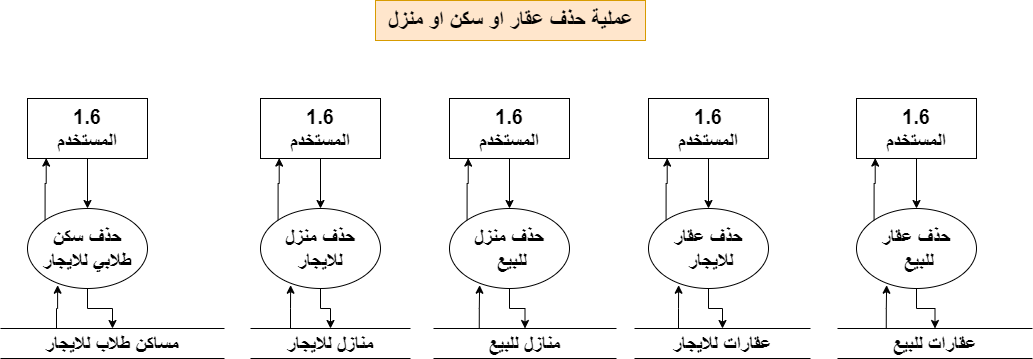

The diagram above was exported from draw.io. Its source (the exported page's mxGraphModel, read from the mxfile embedded in the PNG):
<mxGraphModel dx="880" dy="-676" grid="1" gridSize="10" guides="1" tooltips="1" connect="1" arrows="1" fold="1" page="1" pageScale="1" pageWidth="1920" pageHeight="1200" math="0" shadow="0">
  <root>
    <mxCell id="0" />
    <mxCell id="1" parent="0" />
    <mxCell id="XCScsXK5GvoUyEbl9cN0-1" value="&lt;font size=&quot;1&quot; style=&quot;&quot;&gt;&lt;b style=&quot;font-size: 22px;&quot;&gt;عملية حذف عقار او سكن او منزل&lt;/b&gt;&lt;/font&gt;" style="text;html=1;align=center;verticalAlign=middle;resizable=0;points=[];autosize=1;strokeColor=#d79b00;fillColor=#ffe6cc;" parent="1" vertex="1">
      <mxGeometry x="819" y="1330" width="270" height="40" as="geometry" />
    </mxCell>
    <mxCell id="XCScsXK5GvoUyEbl9cN0-2" style="edgeStyle=orthogonalEdgeStyle;rounded=0;orthogonalLoop=1;jettySize=auto;html=1;" parent="1" source="XCScsXK5GvoUyEbl9cN0-3" target="XCScsXK5GvoUyEbl9cN0-5" edge="1">
      <mxGeometry relative="1" as="geometry" />
    </mxCell>
    <mxCell id="XCScsXK5GvoUyEbl9cN0-3" value="&lt;font style=&quot;font-size: 20px;&quot;&gt;&lt;b&gt;1.6&lt;br&gt;المستخدم&lt;/b&gt;&lt;/font&gt;" style="rounded=0;whiteSpace=wrap;html=1;" parent="1" vertex="1">
      <mxGeometry x="1300" y="1428" width="120" height="60" as="geometry" />
    </mxCell>
    <mxCell id="XCScsXK5GvoUyEbl9cN0-4" style="edgeStyle=orthogonalEdgeStyle;rounded=0;orthogonalLoop=1;jettySize=auto;html=1;" parent="1" source="XCScsXK5GvoUyEbl9cN0-5" target="XCScsXK5GvoUyEbl9cN0-6" edge="1">
      <mxGeometry relative="1" as="geometry" />
    </mxCell>
    <mxCell id="XCScsXK5GvoUyEbl9cN0-5" value="&lt;span style=&quot;font-size: 20px;&quot;&gt;&lt;b&gt;حذف عقار&lt;br&gt;&amp;nbsp;للبيع&lt;br&gt;&lt;/b&gt;&lt;/span&gt;" style="ellipse;whiteSpace=wrap;html=1;" parent="1" vertex="1">
      <mxGeometry x="1300" y="1538" width="120" height="80" as="geometry" />
    </mxCell>
    <mxCell id="XCScsXK5GvoUyEbl9cN0-6" value="&lt;font style=&quot;font-size: 20px;&quot;&gt;&lt;b&gt;عقارات للبيع&lt;/b&gt;&lt;/font&gt;" style="shape=partialRectangle;whiteSpace=wrap;html=1;left=0;right=0;fillColor=none;" parent="1" vertex="1">
      <mxGeometry x="1281" y="1658" width="195" height="30" as="geometry" />
    </mxCell>
    <mxCell id="XCScsXK5GvoUyEbl9cN0-7" style="edgeStyle=orthogonalEdgeStyle;rounded=0;orthogonalLoop=1;jettySize=auto;html=1;exitX=0.25;exitY=0;exitDx=0;exitDy=0;entryX=0.251;entryY=0.959;entryDx=0;entryDy=0;entryPerimeter=0;" parent="1" source="XCScsXK5GvoUyEbl9cN0-6" target="XCScsXK5GvoUyEbl9cN0-5" edge="1">
      <mxGeometry relative="1" as="geometry" />
    </mxCell>
    <mxCell id="XCScsXK5GvoUyEbl9cN0-8" style="edgeStyle=orthogonalEdgeStyle;rounded=0;orthogonalLoop=1;jettySize=auto;html=1;exitX=0;exitY=0;exitDx=0;exitDy=0;entryX=0.156;entryY=0.993;entryDx=0;entryDy=0;entryPerimeter=0;" parent="1" source="XCScsXK5GvoUyEbl9cN0-5" target="XCScsXK5GvoUyEbl9cN0-3" edge="1">
      <mxGeometry relative="1" as="geometry" />
    </mxCell>
    <mxCell id="XCScsXK5GvoUyEbl9cN0-9" style="edgeStyle=orthogonalEdgeStyle;rounded=0;orthogonalLoop=1;jettySize=auto;html=1;" parent="1" source="XCScsXK5GvoUyEbl9cN0-10" target="XCScsXK5GvoUyEbl9cN0-12" edge="1">
      <mxGeometry relative="1" as="geometry" />
    </mxCell>
    <mxCell id="XCScsXK5GvoUyEbl9cN0-10" value="&lt;font style=&quot;font-size: 20px;&quot;&gt;&lt;b&gt;1.6&lt;br&gt;المستخدم&lt;/b&gt;&lt;/font&gt;" style="rounded=0;whiteSpace=wrap;html=1;" parent="1" vertex="1">
      <mxGeometry x="1092" y="1428" width="120" height="60" as="geometry" />
    </mxCell>
    <mxCell id="XCScsXK5GvoUyEbl9cN0-11" style="edgeStyle=orthogonalEdgeStyle;rounded=0;orthogonalLoop=1;jettySize=auto;html=1;" parent="1" source="XCScsXK5GvoUyEbl9cN0-12" target="XCScsXK5GvoUyEbl9cN0-13" edge="1">
      <mxGeometry relative="1" as="geometry" />
    </mxCell>
    <mxCell id="XCScsXK5GvoUyEbl9cN0-12" value="&lt;span style=&quot;font-size: 20px;&quot;&gt;&lt;b&gt;حذف عقار&lt;br&gt;&amp;nbsp;للايجار&lt;br&gt;&lt;/b&gt;&lt;/span&gt;" style="ellipse;whiteSpace=wrap;html=1;" parent="1" vertex="1">
      <mxGeometry x="1092" y="1538" width="120" height="80" as="geometry" />
    </mxCell>
    <mxCell id="XCScsXK5GvoUyEbl9cN0-13" value="&lt;font style=&quot;font-size: 20px;&quot;&gt;&lt;b&gt;عقارات للايجار&lt;/b&gt;&lt;/font&gt;" style="shape=partialRectangle;whiteSpace=wrap;html=1;left=0;right=0;fillColor=none;" parent="1" vertex="1">
      <mxGeometry x="1078" y="1658" width="176" height="30" as="geometry" />
    </mxCell>
    <mxCell id="XCScsXK5GvoUyEbl9cN0-14" style="edgeStyle=orthogonalEdgeStyle;rounded=0;orthogonalLoop=1;jettySize=auto;html=1;exitX=0.25;exitY=0;exitDx=0;exitDy=0;entryX=0.251;entryY=0.959;entryDx=0;entryDy=0;entryPerimeter=0;" parent="1" source="XCScsXK5GvoUyEbl9cN0-13" target="XCScsXK5GvoUyEbl9cN0-12" edge="1">
      <mxGeometry relative="1" as="geometry" />
    </mxCell>
    <mxCell id="XCScsXK5GvoUyEbl9cN0-15" style="edgeStyle=orthogonalEdgeStyle;rounded=0;orthogonalLoop=1;jettySize=auto;html=1;exitX=0;exitY=0;exitDx=0;exitDy=0;entryX=0.156;entryY=0.993;entryDx=0;entryDy=0;entryPerimeter=0;" parent="1" source="XCScsXK5GvoUyEbl9cN0-12" target="XCScsXK5GvoUyEbl9cN0-10" edge="1">
      <mxGeometry relative="1" as="geometry" />
    </mxCell>
    <mxCell id="XCScsXK5GvoUyEbl9cN0-16" style="edgeStyle=orthogonalEdgeStyle;rounded=0;orthogonalLoop=1;jettySize=auto;html=1;" parent="1" source="XCScsXK5GvoUyEbl9cN0-17" target="XCScsXK5GvoUyEbl9cN0-19" edge="1">
      <mxGeometry relative="1" as="geometry" />
    </mxCell>
    <mxCell id="XCScsXK5GvoUyEbl9cN0-17" value="&lt;font style=&quot;font-size: 20px;&quot;&gt;&lt;b&gt;1.6&lt;br&gt;المستخدم&lt;/b&gt;&lt;/font&gt;" style="rounded=0;whiteSpace=wrap;html=1;" parent="1" vertex="1">
      <mxGeometry x="893" y="1428" width="120" height="60" as="geometry" />
    </mxCell>
    <mxCell id="XCScsXK5GvoUyEbl9cN0-18" style="edgeStyle=orthogonalEdgeStyle;rounded=0;orthogonalLoop=1;jettySize=auto;html=1;" parent="1" source="XCScsXK5GvoUyEbl9cN0-19" target="XCScsXK5GvoUyEbl9cN0-20" edge="1">
      <mxGeometry relative="1" as="geometry" />
    </mxCell>
    <mxCell id="XCScsXK5GvoUyEbl9cN0-19" value="&lt;span style=&quot;font-size: 20px;&quot;&gt;&lt;b&gt;حذف منزل&lt;br&gt;&amp;nbsp;للبيع&lt;br&gt;&lt;/b&gt;&lt;/span&gt;" style="ellipse;whiteSpace=wrap;html=1;" parent="1" vertex="1">
      <mxGeometry x="893" y="1538" width="120" height="80" as="geometry" />
    </mxCell>
    <mxCell id="XCScsXK5GvoUyEbl9cN0-20" value="&lt;font style=&quot;font-size: 20px;&quot;&gt;&lt;b&gt;منازل للبيع&lt;/b&gt;&lt;/font&gt;" style="shape=partialRectangle;whiteSpace=wrap;html=1;left=0;right=0;fillColor=none;" parent="1" vertex="1">
      <mxGeometry x="877" y="1658" width="183" height="30" as="geometry" />
    </mxCell>
    <mxCell id="XCScsXK5GvoUyEbl9cN0-21" style="edgeStyle=orthogonalEdgeStyle;rounded=0;orthogonalLoop=1;jettySize=auto;html=1;exitX=0.25;exitY=0;exitDx=0;exitDy=0;entryX=0.251;entryY=0.959;entryDx=0;entryDy=0;entryPerimeter=0;" parent="1" source="XCScsXK5GvoUyEbl9cN0-20" target="XCScsXK5GvoUyEbl9cN0-19" edge="1">
      <mxGeometry relative="1" as="geometry" />
    </mxCell>
    <mxCell id="XCScsXK5GvoUyEbl9cN0-22" style="edgeStyle=orthogonalEdgeStyle;rounded=0;orthogonalLoop=1;jettySize=auto;html=1;exitX=0;exitY=0;exitDx=0;exitDy=0;entryX=0.156;entryY=0.993;entryDx=0;entryDy=0;entryPerimeter=0;" parent="1" source="XCScsXK5GvoUyEbl9cN0-19" target="XCScsXK5GvoUyEbl9cN0-17" edge="1">
      <mxGeometry relative="1" as="geometry" />
    </mxCell>
    <mxCell id="XCScsXK5GvoUyEbl9cN0-23" style="edgeStyle=orthogonalEdgeStyle;rounded=0;orthogonalLoop=1;jettySize=auto;html=1;" parent="1" source="XCScsXK5GvoUyEbl9cN0-24" target="XCScsXK5GvoUyEbl9cN0-26" edge="1">
      <mxGeometry relative="1" as="geometry" />
    </mxCell>
    <mxCell id="XCScsXK5GvoUyEbl9cN0-24" value="&lt;font style=&quot;font-size: 20px;&quot;&gt;&lt;b&gt;1.6&lt;br&gt;المستخدم&lt;/b&gt;&lt;/font&gt;" style="rounded=0;whiteSpace=wrap;html=1;" parent="1" vertex="1">
      <mxGeometry x="704" y="1428" width="120" height="60" as="geometry" />
    </mxCell>
    <mxCell id="XCScsXK5GvoUyEbl9cN0-25" style="edgeStyle=orthogonalEdgeStyle;rounded=0;orthogonalLoop=1;jettySize=auto;html=1;" parent="1" source="XCScsXK5GvoUyEbl9cN0-26" target="XCScsXK5GvoUyEbl9cN0-27" edge="1">
      <mxGeometry relative="1" as="geometry" />
    </mxCell>
    <mxCell id="XCScsXK5GvoUyEbl9cN0-26" value="&lt;span style=&quot;font-size: 20px;&quot;&gt;&lt;b&gt;حذف منزل للايجار&lt;br&gt;&lt;/b&gt;&lt;/span&gt;" style="ellipse;whiteSpace=wrap;html=1;" parent="1" vertex="1">
      <mxGeometry x="704" y="1538" width="120" height="80" as="geometry" />
    </mxCell>
    <mxCell id="XCScsXK5GvoUyEbl9cN0-27" value="&lt;font style=&quot;font-size: 20px;&quot;&gt;&lt;b&gt;منازل للايجار&lt;/b&gt;&lt;/font&gt;" style="shape=partialRectangle;whiteSpace=wrap;html=1;left=0;right=0;fillColor=none;" parent="1" vertex="1">
      <mxGeometry x="694" y="1658" width="160" height="30" as="geometry" />
    </mxCell>
    <mxCell id="XCScsXK5GvoUyEbl9cN0-28" style="edgeStyle=orthogonalEdgeStyle;rounded=0;orthogonalLoop=1;jettySize=auto;html=1;exitX=0.25;exitY=0;exitDx=0;exitDy=0;entryX=0.251;entryY=0.959;entryDx=0;entryDy=0;entryPerimeter=0;" parent="1" source="XCScsXK5GvoUyEbl9cN0-27" target="XCScsXK5GvoUyEbl9cN0-26" edge="1">
      <mxGeometry relative="1" as="geometry" />
    </mxCell>
    <mxCell id="XCScsXK5GvoUyEbl9cN0-29" style="edgeStyle=orthogonalEdgeStyle;rounded=0;orthogonalLoop=1;jettySize=auto;html=1;exitX=0;exitY=0;exitDx=0;exitDy=0;entryX=0.156;entryY=0.993;entryDx=0;entryDy=0;entryPerimeter=0;" parent="1" source="XCScsXK5GvoUyEbl9cN0-26" target="XCScsXK5GvoUyEbl9cN0-24" edge="1">
      <mxGeometry relative="1" as="geometry" />
    </mxCell>
    <mxCell id="XCScsXK5GvoUyEbl9cN0-30" style="edgeStyle=orthogonalEdgeStyle;rounded=0;orthogonalLoop=1;jettySize=auto;html=1;" parent="1" source="XCScsXK5GvoUyEbl9cN0-31" target="XCScsXK5GvoUyEbl9cN0-33" edge="1">
      <mxGeometry relative="1" as="geometry" />
    </mxCell>
    <mxCell id="XCScsXK5GvoUyEbl9cN0-31" value="&lt;font style=&quot;font-size: 20px;&quot;&gt;&lt;b&gt;1.6&lt;br&gt;المستخدم&lt;/b&gt;&lt;/font&gt;" style="rounded=0;whiteSpace=wrap;html=1;" parent="1" vertex="1">
      <mxGeometry x="471" y="1428" width="120" height="60" as="geometry" />
    </mxCell>
    <mxCell id="XCScsXK5GvoUyEbl9cN0-32" style="edgeStyle=orthogonalEdgeStyle;rounded=0;orthogonalLoop=1;jettySize=auto;html=1;" parent="1" source="XCScsXK5GvoUyEbl9cN0-33" target="XCScsXK5GvoUyEbl9cN0-34" edge="1">
      <mxGeometry relative="1" as="geometry" />
    </mxCell>
    <mxCell id="XCScsXK5GvoUyEbl9cN0-33" value="&lt;span style=&quot;font-size: 20px;&quot;&gt;&lt;b&gt;حذف سكن &lt;br&gt;طلابي للايجار&lt;br&gt;&lt;/b&gt;&lt;/span&gt;" style="ellipse;whiteSpace=wrap;html=1;" parent="1" vertex="1">
      <mxGeometry x="471" y="1538" width="120" height="80" as="geometry" />
    </mxCell>
    <mxCell id="XCScsXK5GvoUyEbl9cN0-34" value="&lt;font style=&quot;font-size: 20px;&quot;&gt;&lt;b&gt;مساكن طلاب للايجار&lt;/b&gt;&lt;/font&gt;" style="shape=partialRectangle;whiteSpace=wrap;html=1;left=0;right=0;fillColor=none;" parent="1" vertex="1">
      <mxGeometry x="444" y="1658" width="224" height="30" as="geometry" />
    </mxCell>
    <mxCell id="XCScsXK5GvoUyEbl9cN0-35" style="edgeStyle=orthogonalEdgeStyle;rounded=0;orthogonalLoop=1;jettySize=auto;html=1;exitX=0.25;exitY=0;exitDx=0;exitDy=0;entryX=0.251;entryY=0.959;entryDx=0;entryDy=0;entryPerimeter=0;" parent="1" source="XCScsXK5GvoUyEbl9cN0-34" target="XCScsXK5GvoUyEbl9cN0-33" edge="1">
      <mxGeometry relative="1" as="geometry" />
    </mxCell>
    <mxCell id="XCScsXK5GvoUyEbl9cN0-36" style="edgeStyle=orthogonalEdgeStyle;rounded=0;orthogonalLoop=1;jettySize=auto;html=1;exitX=0;exitY=0;exitDx=0;exitDy=0;entryX=0.156;entryY=0.993;entryDx=0;entryDy=0;entryPerimeter=0;" parent="1" source="XCScsXK5GvoUyEbl9cN0-33" target="XCScsXK5GvoUyEbl9cN0-31" edge="1">
      <mxGeometry relative="1" as="geometry" />
    </mxCell>
  </root>
</mxGraphModel>